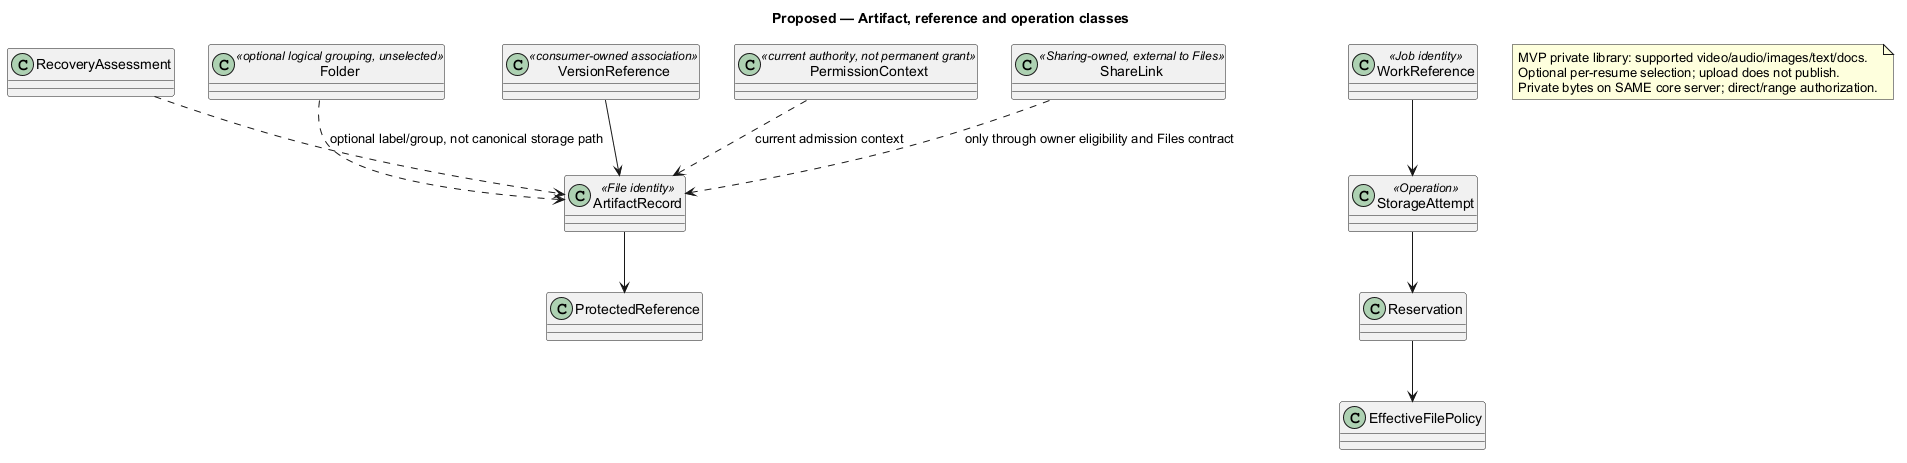

The diagram above was rendered by PlantUML. Its source (embedded in the PNG):
@startuml
' OWNER-MVP-2026-11-04 review: MVP core / cross-cutting. Core presentation/application/files or shared authority/recovery invariant remains applicable.
allowmixing
title Proposed — Artifact, reference and operation classes
skinparam backgroundColor white
skinparam shadowing false
skinparam defaultFontName Arial

class ArtifactRecord <<File identity>>
class EffectiveFilePolicy
class Reservation
class ProtectedReference
class StorageAttempt <<Operation>>
class WorkReference <<Job identity>>
class RecoveryAssessment
class Folder <<optional logical grouping, unselected>>
class VersionReference <<consumer-owned association>>
class PermissionContext <<current authority, not permanent grant>>
class ShareLink <<Sharing-owned, external to Files>>
ArtifactRecord --> ProtectedReference
Reservation --> EffectiveFilePolicy
StorageAttempt --> Reservation
WorkReference --> StorageAttempt
VersionReference --> ArtifactRecord
Folder ..> ArtifactRecord : optional label/group, not canonical storage path
ShareLink ..> ArtifactRecord : only through owner eligibility and Files contract
PermissionContext ..> ArtifactRecord : current admission context
RecoveryAssessment ..> ArtifactRecord

note "MVP private library: supported video/audio/images/text/docs.\nOptional per-resume selection; upload does not publish.\nPrivate bytes on SAME core server; direct/range authorization." as MVPLibrary
@enduml